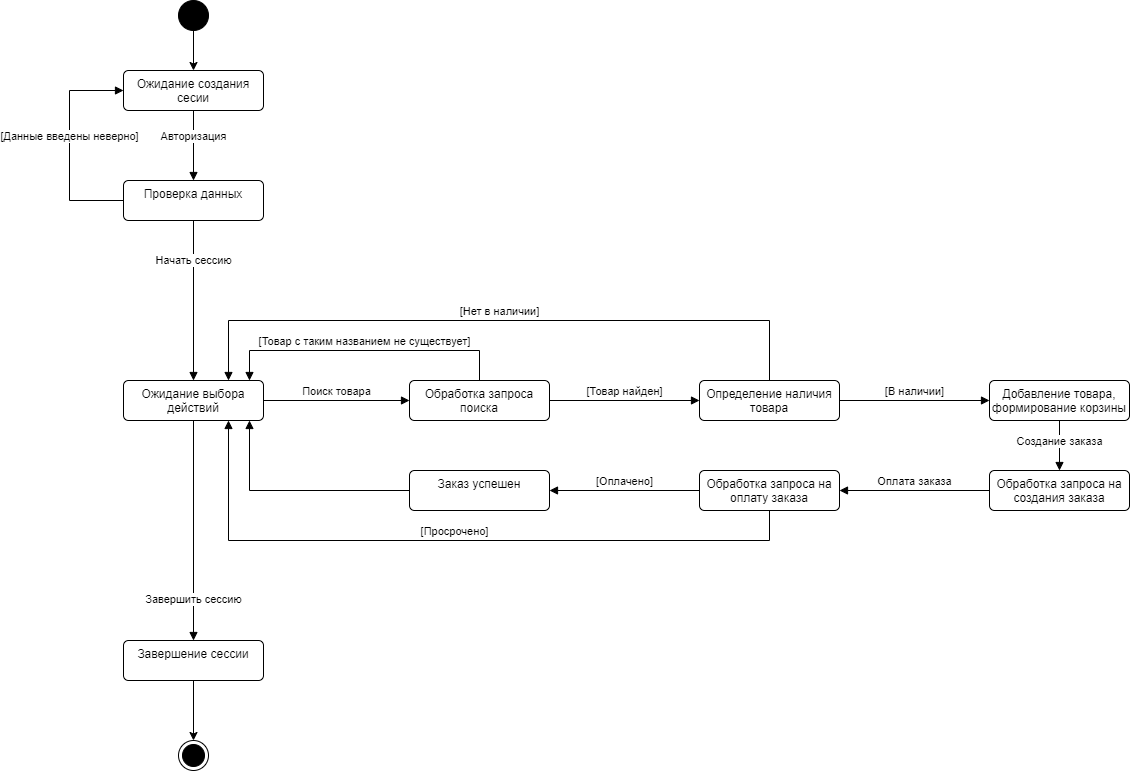

The diagram above was exported from draw.io. Its source (the exported page's mxGraphModel, read from the mxfile embedded in the PNG):
<mxGraphModel dx="1313" dy="786" grid="1" gridSize="10" guides="1" tooltips="1" connect="1" arrows="1" fold="1" page="1" pageScale="1" pageWidth="827" pageHeight="1169" math="0" shadow="0">
  <root>
    <mxCell id="0" />
    <mxCell id="1" parent="0" />
    <mxCell id="JBc9ciDDr-4Mu98TSSK5-10" style="edgeStyle=orthogonalEdgeStyle;rounded=0;orthogonalLoop=1;jettySize=auto;html=1;exitX=0.5;exitY=1;exitDx=0;exitDy=0;" edge="1" parent="1" source="JBc9ciDDr-4Mu98TSSK5-1" target="JBc9ciDDr-4Mu98TSSK5-2">
      <mxGeometry relative="1" as="geometry" />
    </mxCell>
    <mxCell id="JBc9ciDDr-4Mu98TSSK5-1" value="" style="ellipse;fillColor=strokeColor;html=1;" vertex="1" parent="1">
      <mxGeometry x="399" y="30" width="30" height="30" as="geometry" />
    </mxCell>
    <mxCell id="JBc9ciDDr-4Mu98TSSK5-2" value="Ожидание создания сесии" style="html=1;align=center;verticalAlign=top;rounded=1;absoluteArcSize=1;arcSize=10;dashed=0;whiteSpace=wrap;" vertex="1" parent="1">
      <mxGeometry x="344" y="100" width="140" height="40" as="geometry" />
    </mxCell>
    <mxCell id="JBc9ciDDr-4Mu98TSSK5-3" value="Проверка данных" style="html=1;align=center;verticalAlign=top;rounded=1;absoluteArcSize=1;arcSize=10;dashed=0;whiteSpace=wrap;" vertex="1" parent="1">
      <mxGeometry x="344" y="210" width="140" height="40" as="geometry" />
    </mxCell>
    <mxCell id="JBc9ciDDr-4Mu98TSSK5-4" value="Авторизация" style="html=1;verticalAlign=bottom;endArrow=block;curved=0;rounded=0;exitX=0.5;exitY=1;exitDx=0;exitDy=0;entryX=0.5;entryY=0;entryDx=0;entryDy=0;" edge="1" parent="1" source="JBc9ciDDr-4Mu98TSSK5-2" target="JBc9ciDDr-4Mu98TSSK5-3">
      <mxGeometry width="80" relative="1" as="geometry">
        <mxPoint x="370" y="230" as="sourcePoint" />
        <mxPoint x="450" y="230" as="targetPoint" />
      </mxGeometry>
    </mxCell>
    <mxCell id="JBc9ciDDr-4Mu98TSSK5-6" value="[Данные введены неверно]" style="html=1;verticalAlign=bottom;endArrow=block;curved=0;rounded=0;exitX=0;exitY=0.5;exitDx=0;exitDy=0;entryX=0;entryY=0.5;entryDx=0;entryDy=0;" edge="1" parent="1" source="JBc9ciDDr-4Mu98TSSK5-3" target="JBc9ciDDr-4Mu98TSSK5-2">
      <mxGeometry width="80" relative="1" as="geometry">
        <mxPoint x="370" y="230" as="sourcePoint" />
        <mxPoint x="450" y="230" as="targetPoint" />
        <Array as="points">
          <mxPoint x="290" y="230" />
          <mxPoint x="290" y="120" />
        </Array>
      </mxGeometry>
    </mxCell>
    <mxCell id="JBc9ciDDr-4Mu98TSSK5-7" value="Ожидание выбора действий" style="html=1;align=center;verticalAlign=top;rounded=1;absoluteArcSize=1;arcSize=10;dashed=0;whiteSpace=wrap;" vertex="1" parent="1">
      <mxGeometry x="344" y="410" width="140" height="40" as="geometry" />
    </mxCell>
    <mxCell id="JBc9ciDDr-4Mu98TSSK5-8" value="Начать сессию" style="html=1;verticalAlign=bottom;endArrow=block;curved=0;rounded=0;exitX=0.5;exitY=1;exitDx=0;exitDy=0;" edge="1" parent="1" source="JBc9ciDDr-4Mu98TSSK5-3" target="JBc9ciDDr-4Mu98TSSK5-7">
      <mxGeometry x="-0.375" width="80" relative="1" as="geometry">
        <mxPoint x="490" y="420" as="sourcePoint" />
        <mxPoint x="570" y="420" as="targetPoint" />
        <mxPoint y="-1" as="offset" />
      </mxGeometry>
    </mxCell>
    <mxCell id="JBc9ciDDr-4Mu98TSSK5-9" value="Обработка запроса поиска" style="html=1;align=center;verticalAlign=top;rounded=1;absoluteArcSize=1;arcSize=10;dashed=0;whiteSpace=wrap;" vertex="1" parent="1">
      <mxGeometry x="630" y="410" width="140" height="40" as="geometry" />
    </mxCell>
    <mxCell id="JBc9ciDDr-4Mu98TSSK5-11" value="Поиск товара" style="html=1;verticalAlign=bottom;endArrow=block;curved=0;rounded=0;exitX=1;exitY=0.5;exitDx=0;exitDy=0;entryX=0;entryY=0.5;entryDx=0;entryDy=0;" edge="1" parent="1" source="JBc9ciDDr-4Mu98TSSK5-7" target="JBc9ciDDr-4Mu98TSSK5-9">
      <mxGeometry width="80" relative="1" as="geometry">
        <mxPoint x="630" y="480" as="sourcePoint" />
        <mxPoint x="710" y="480" as="targetPoint" />
      </mxGeometry>
    </mxCell>
    <mxCell id="JBc9ciDDr-4Mu98TSSK5-12" value="Определение наличия товара" style="html=1;align=center;verticalAlign=top;rounded=1;absoluteArcSize=1;arcSize=10;dashed=0;whiteSpace=wrap;" vertex="1" parent="1">
      <mxGeometry x="920" y="410" width="140" height="40" as="geometry" />
    </mxCell>
    <mxCell id="JBc9ciDDr-4Mu98TSSK5-13" value="[Товар с таким названием не существует]" style="html=1;verticalAlign=bottom;endArrow=block;curved=0;rounded=0;exitX=0.5;exitY=0;exitDx=0;exitDy=0;" edge="1" parent="1" source="JBc9ciDDr-4Mu98TSSK5-9">
      <mxGeometry width="80" relative="1" as="geometry">
        <mxPoint x="650" y="430" as="sourcePoint" />
        <mxPoint x="470" y="410" as="targetPoint" />
        <Array as="points">
          <mxPoint x="700" y="380" />
          <mxPoint x="470" y="380" />
        </Array>
      </mxGeometry>
    </mxCell>
    <mxCell id="JBc9ciDDr-4Mu98TSSK5-14" value="[Товар найден]" style="html=1;verticalAlign=bottom;endArrow=block;curved=0;rounded=0;entryX=0;entryY=0.5;entryDx=0;entryDy=0;" edge="1" parent="1" target="JBc9ciDDr-4Mu98TSSK5-12">
      <mxGeometry width="80" relative="1" as="geometry">
        <mxPoint x="770" y="430" as="sourcePoint" />
        <mxPoint x="730" y="430" as="targetPoint" />
      </mxGeometry>
    </mxCell>
    <mxCell id="JBc9ciDDr-4Mu98TSSK5-15" value="[Нет в наличии]" style="html=1;verticalAlign=bottom;endArrow=block;curved=0;rounded=0;exitX=0.5;exitY=0;exitDx=0;exitDy=0;entryX=0.75;entryY=0;entryDx=0;entryDy=0;" edge="1" parent="1" source="JBc9ciDDr-4Mu98TSSK5-12" target="JBc9ciDDr-4Mu98TSSK5-7">
      <mxGeometry width="80" relative="1" as="geometry">
        <mxPoint x="770" y="380" as="sourcePoint" />
        <mxPoint x="850" y="380" as="targetPoint" />
        <Array as="points">
          <mxPoint x="990" y="350" />
          <mxPoint x="449" y="350" />
        </Array>
      </mxGeometry>
    </mxCell>
    <mxCell id="JBc9ciDDr-4Mu98TSSK5-16" value="Добавление товара, формирование корзины" style="html=1;align=center;verticalAlign=top;rounded=1;absoluteArcSize=1;arcSize=10;dashed=0;whiteSpace=wrap;" vertex="1" parent="1">
      <mxGeometry x="1210" y="410" width="140" height="40" as="geometry" />
    </mxCell>
    <mxCell id="JBc9ciDDr-4Mu98TSSK5-17" value="[В наличии]" style="html=1;verticalAlign=bottom;endArrow=block;curved=0;rounded=0;exitX=1;exitY=0.5;exitDx=0;exitDy=0;entryX=0;entryY=0.5;entryDx=0;entryDy=0;" edge="1" parent="1" source="JBc9ciDDr-4Mu98TSSK5-12" target="JBc9ciDDr-4Mu98TSSK5-16">
      <mxGeometry width="80" relative="1" as="geometry">
        <mxPoint x="1030" y="450" as="sourcePoint" />
        <mxPoint x="1110" y="450" as="targetPoint" />
      </mxGeometry>
    </mxCell>
    <mxCell id="JBc9ciDDr-4Mu98TSSK5-18" value="Обработка запроса на создания заказа" style="html=1;align=center;verticalAlign=top;rounded=1;absoluteArcSize=1;arcSize=10;dashed=0;whiteSpace=wrap;" vertex="1" parent="1">
      <mxGeometry x="1210" y="500" width="140" height="40" as="geometry" />
    </mxCell>
    <mxCell id="JBc9ciDDr-4Mu98TSSK5-19" value="Создание заказа" style="html=1;verticalAlign=bottom;endArrow=block;curved=0;rounded=0;exitX=0.5;exitY=1;exitDx=0;exitDy=0;" edge="1" parent="1" source="JBc9ciDDr-4Mu98TSSK5-16" target="JBc9ciDDr-4Mu98TSSK5-18">
      <mxGeometry x="0.2" width="80" relative="1" as="geometry">
        <mxPoint x="1070" y="520" as="sourcePoint" />
        <mxPoint x="1150" y="520" as="targetPoint" />
        <mxPoint as="offset" />
      </mxGeometry>
    </mxCell>
    <mxCell id="JBc9ciDDr-4Mu98TSSK5-20" value="Обработка запроса на оплату заказа" style="html=1;align=center;verticalAlign=top;rounded=1;absoluteArcSize=1;arcSize=10;dashed=0;whiteSpace=wrap;" vertex="1" parent="1">
      <mxGeometry x="920" y="500" width="140" height="40" as="geometry" />
    </mxCell>
    <mxCell id="JBc9ciDDr-4Mu98TSSK5-21" value="Оплата заказа" style="html=1;verticalAlign=bottom;endArrow=block;curved=0;rounded=0;exitX=0;exitY=0.5;exitDx=0;exitDy=0;" edge="1" parent="1" source="JBc9ciDDr-4Mu98TSSK5-18" target="JBc9ciDDr-4Mu98TSSK5-20">
      <mxGeometry width="80" relative="1" as="geometry">
        <mxPoint x="990" y="570" as="sourcePoint" />
        <mxPoint x="1070" y="570" as="targetPoint" />
      </mxGeometry>
    </mxCell>
    <mxCell id="JBc9ciDDr-4Mu98TSSK5-22" value="Заказ успешен" style="html=1;align=center;verticalAlign=top;rounded=1;absoluteArcSize=1;arcSize=10;dashed=0;whiteSpace=wrap;" vertex="1" parent="1">
      <mxGeometry x="630" y="500" width="140" height="40" as="geometry" />
    </mxCell>
    <mxCell id="JBc9ciDDr-4Mu98TSSK5-23" value="[Оплачено]" style="html=1;verticalAlign=bottom;endArrow=block;curved=0;rounded=0;exitX=0;exitY=0.5;exitDx=0;exitDy=0;entryX=1;entryY=0.5;entryDx=0;entryDy=0;" edge="1" parent="1" source="JBc9ciDDr-4Mu98TSSK5-20" target="JBc9ciDDr-4Mu98TSSK5-22">
      <mxGeometry width="80" relative="1" as="geometry">
        <mxPoint x="700" y="540" as="sourcePoint" />
        <mxPoint x="780" y="540" as="targetPoint" />
      </mxGeometry>
    </mxCell>
    <mxCell id="JBc9ciDDr-4Mu98TSSK5-24" value="[Просрочено]" style="html=1;verticalAlign=bottom;endArrow=block;curved=0;rounded=0;exitX=0.5;exitY=1;exitDx=0;exitDy=0;entryX=0.75;entryY=1;entryDx=0;entryDy=0;" edge="1" parent="1" source="JBc9ciDDr-4Mu98TSSK5-20" target="JBc9ciDDr-4Mu98TSSK5-7">
      <mxGeometry width="80" relative="1" as="geometry">
        <mxPoint x="680" y="530" as="sourcePoint" />
        <mxPoint x="760" y="530" as="targetPoint" />
        <Array as="points">
          <mxPoint x="990" y="570" />
          <mxPoint x="449" y="570" />
        </Array>
      </mxGeometry>
    </mxCell>
    <mxCell id="JBc9ciDDr-4Mu98TSSK5-25" value="" style="html=1;verticalAlign=bottom;endArrow=block;curved=0;rounded=0;exitX=0;exitY=0.5;exitDx=0;exitDy=0;" edge="1" parent="1" source="JBc9ciDDr-4Mu98TSSK5-22">
      <mxGeometry width="80" relative="1" as="geometry">
        <mxPoint x="680" y="530" as="sourcePoint" />
        <mxPoint x="470" y="450" as="targetPoint" />
        <Array as="points">
          <mxPoint x="470" y="520" />
        </Array>
      </mxGeometry>
    </mxCell>
    <mxCell id="JBc9ciDDr-4Mu98TSSK5-29" style="edgeStyle=orthogonalEdgeStyle;rounded=0;orthogonalLoop=1;jettySize=auto;html=1;exitX=0.5;exitY=1;exitDx=0;exitDy=0;" edge="1" parent="1" source="JBc9ciDDr-4Mu98TSSK5-26" target="JBc9ciDDr-4Mu98TSSK5-27">
      <mxGeometry relative="1" as="geometry" />
    </mxCell>
    <mxCell id="JBc9ciDDr-4Mu98TSSK5-26" value="Завершение сессии" style="html=1;align=center;verticalAlign=top;rounded=1;absoluteArcSize=1;arcSize=10;dashed=0;whiteSpace=wrap;" vertex="1" parent="1">
      <mxGeometry x="344" y="670" width="140" height="40" as="geometry" />
    </mxCell>
    <mxCell id="JBc9ciDDr-4Mu98TSSK5-27" value="" style="ellipse;html=1;shape=endState;fillColor=strokeColor;" vertex="1" parent="1">
      <mxGeometry x="399" y="770" width="30" height="30" as="geometry" />
    </mxCell>
    <mxCell id="JBc9ciDDr-4Mu98TSSK5-28" value="Завершить сессию" style="html=1;verticalAlign=bottom;endArrow=block;curved=0;rounded=0;exitX=0.5;exitY=1;exitDx=0;exitDy=0;entryX=0.5;entryY=0;entryDx=0;entryDy=0;" edge="1" parent="1" source="JBc9ciDDr-4Mu98TSSK5-7" target="JBc9ciDDr-4Mu98TSSK5-26">
      <mxGeometry x="0.7" width="80" relative="1" as="geometry">
        <mxPoint x="490" y="470" as="sourcePoint" />
        <mxPoint x="570" y="470" as="targetPoint" />
        <mxPoint as="offset" />
      </mxGeometry>
    </mxCell>
  </root>
</mxGraphModel>